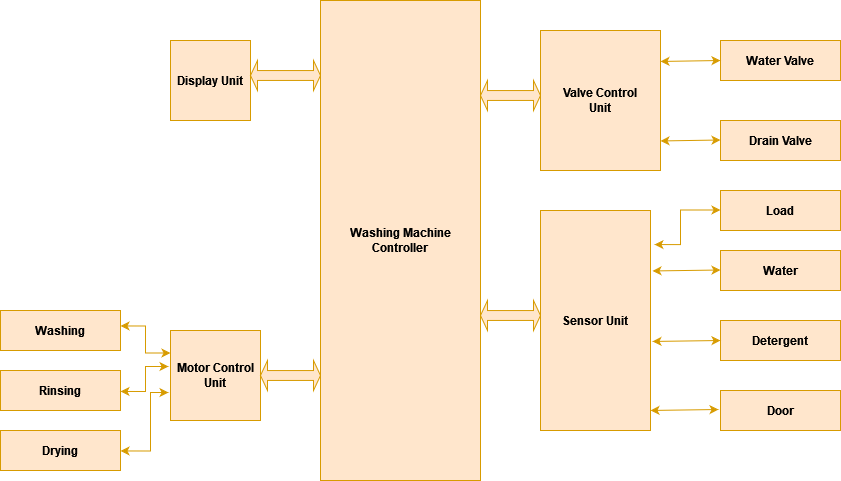

The diagram above was exported from draw.io. Its source (the exported page's mxGraphModel, read from the mxfile embedded in the PNG):
<mxGraphModel dx="868" dy="440" grid="1" gridSize="10" guides="1" tooltips="1" connect="1" arrows="1" fold="1" page="1" pageScale="1" pageWidth="850" pageHeight="1100" math="0" shadow="0">
  <root>
    <mxCell id="0" />
    <mxCell id="1" parent="0" />
    <mxCell id="wmFfpeNWw-7FuHrVM7VL-4" value="Display Unit" style="whiteSpace=wrap;html=1;aspect=fixed;fillColor=#ffe6cc;strokeColor=#d79b00;fontStyle=1" vertex="1" parent="1">
      <mxGeometry x="170" y="130" width="80" height="80" as="geometry" />
    </mxCell>
    <mxCell id="wmFfpeNWw-7FuHrVM7VL-5" value="&lt;div&gt;Motor Control&lt;/div&gt;&lt;div&gt;Unit&lt;br&gt;&lt;/div&gt;" style="whiteSpace=wrap;html=1;aspect=fixed;fillColor=#ffe6cc;strokeColor=#d79b00;fontStyle=1" vertex="1" parent="1">
      <mxGeometry x="170" y="420" width="90" height="90" as="geometry" />
    </mxCell>
    <mxCell id="wmFfpeNWw-7FuHrVM7VL-6" value="&lt;b&gt;Washing&lt;/b&gt;" style="rounded=0;whiteSpace=wrap;html=1;fillColor=#ffe6cc;strokeColor=#d79b00;" vertex="1" parent="1">
      <mxGeometry y="400" width="120" height="40" as="geometry" />
    </mxCell>
    <mxCell id="wmFfpeNWw-7FuHrVM7VL-7" value="&lt;b&gt;Rinsing&lt;/b&gt;" style="rounded=0;whiteSpace=wrap;html=1;fillColor=#ffe6cc;strokeColor=#d79b00;" vertex="1" parent="1">
      <mxGeometry y="460" width="120" height="40" as="geometry" />
    </mxCell>
    <mxCell id="wmFfpeNWw-7FuHrVM7VL-8" value="&lt;div&gt;&lt;b&gt;Drying&lt;/b&gt;&lt;/div&gt;" style="rounded=0;whiteSpace=wrap;html=1;fillColor=#ffe6cc;strokeColor=#d79b00;" vertex="1" parent="1">
      <mxGeometry y="520" width="120" height="40" as="geometry" />
    </mxCell>
    <mxCell id="wmFfpeNWw-7FuHrVM7VL-12" value="Load" style="whiteSpace=wrap;html=1;fillColor=#ffe6cc;strokeColor=#d79b00;fontStyle=1" vertex="1" parent="1">
      <mxGeometry x="720" y="280" width="120" height="40" as="geometry" />
    </mxCell>
    <mxCell id="wmFfpeNWw-7FuHrVM7VL-13" value="Water" style="whiteSpace=wrap;html=1;fillColor=#ffe6cc;strokeColor=#d79b00;fontStyle=1" vertex="1" parent="1">
      <mxGeometry x="720" y="340" width="120" height="40" as="geometry" />
    </mxCell>
    <mxCell id="wmFfpeNWw-7FuHrVM7VL-14" value="Detergent" style="whiteSpace=wrap;html=1;fillColor=#ffe6cc;strokeColor=#d79b00;fontStyle=1" vertex="1" parent="1">
      <mxGeometry x="720" y="410" width="120" height="40" as="geometry" />
    </mxCell>
    <mxCell id="wmFfpeNWw-7FuHrVM7VL-15" value="Door" style="whiteSpace=wrap;html=1;fillColor=#ffe6cc;strokeColor=#d79b00;fontStyle=1" vertex="1" parent="1">
      <mxGeometry x="720" y="480" width="120" height="40" as="geometry" />
    </mxCell>
    <mxCell id="wmFfpeNWw-7FuHrVM7VL-18" value="Water Valve" style="whiteSpace=wrap;html=1;fillColor=#ffe6cc;strokeColor=#d79b00;fontStyle=1" vertex="1" parent="1">
      <mxGeometry x="720" y="130" width="120" height="40" as="geometry" />
    </mxCell>
    <mxCell id="wmFfpeNWw-7FuHrVM7VL-19" value="Drain Valve" style="whiteSpace=wrap;html=1;fillColor=#ffe6cc;strokeColor=#d79b00;fontStyle=1" vertex="1" parent="1">
      <mxGeometry x="720" y="210" width="120" height="40" as="geometry" />
    </mxCell>
    <mxCell id="wmFfpeNWw-7FuHrVM7VL-20" value="" style="html=1;shadow=0;dashed=0;align=center;verticalAlign=middle;shape=mxgraph.arrows2.twoWayArrow;dy=0.67;dx=7;fillColor=#ffe6cc;strokeColor=#d79b00;fontStyle=1" vertex="1" parent="1">
      <mxGeometry x="260" y="450" width="60" height="30" as="geometry" />
    </mxCell>
    <mxCell id="wmFfpeNWw-7FuHrVM7VL-21" value="" style="html=1;shadow=0;dashed=0;align=center;verticalAlign=middle;shape=mxgraph.arrows2.twoWayArrow;dy=0.67;dx=7;fillColor=#ffe6cc;strokeColor=#d79b00;fontStyle=1" vertex="1" parent="1">
      <mxGeometry x="250" y="150" width="70" height="30" as="geometry" />
    </mxCell>
    <mxCell id="wmFfpeNWw-7FuHrVM7VL-23" value="" style="html=1;shadow=0;dashed=0;align=center;verticalAlign=middle;shape=mxgraph.arrows2.twoWayArrow;dy=0.67;dx=7;fillColor=#ffe6cc;strokeColor=#d79b00;fontStyle=1" vertex="1" parent="1">
      <mxGeometry x="480" y="170" width="60" height="30" as="geometry" />
    </mxCell>
    <mxCell id="wmFfpeNWw-7FuHrVM7VL-24" value="" style="html=1;shadow=0;dashed=0;align=center;verticalAlign=middle;shape=mxgraph.arrows2.twoWayArrow;dy=0.67;dx=7;fillColor=#ffe6cc;strokeColor=#d79b00;fontStyle=1" vertex="1" parent="1">
      <mxGeometry x="480" y="390" width="60" height="30" as="geometry" />
    </mxCell>
    <mxCell id="wmFfpeNWw-7FuHrVM7VL-25" value="" style="endArrow=classic;startArrow=classic;html=1;rounded=0;exitX=1.018;exitY=0.584;exitDx=0;exitDy=0;exitPerimeter=0;fillColor=#ffe6cc;strokeColor=#d79b00;fontStyle=1" edge="1" parent="1">
      <mxGeometry width="50" height="50" relative="1" as="geometry">
        <mxPoint x="651.98" y="430.96000000000004" as="sourcePoint" />
        <mxPoint x="720" y="430" as="targetPoint" />
      </mxGeometry>
    </mxCell>
    <mxCell id="wmFfpeNWw-7FuHrVM7VL-26" value="" style="endArrow=classic;startArrow=classic;html=1;rounded=0;exitX=1.018;exitY=0.584;exitDx=0;exitDy=0;exitPerimeter=0;fillColor=#ffe6cc;strokeColor=#d79b00;fontStyle=1" edge="1" parent="1">
      <mxGeometry width="50" height="50" relative="1" as="geometry">
        <mxPoint x="650" y="499.96000000000004" as="sourcePoint" />
        <mxPoint x="718.02" y="499" as="targetPoint" />
      </mxGeometry>
    </mxCell>
    <mxCell id="wmFfpeNWw-7FuHrVM7VL-27" value="" style="endArrow=classic;startArrow=classic;html=1;rounded=0;exitX=1.018;exitY=0.584;exitDx=0;exitDy=0;exitPerimeter=0;fillColor=#ffe6cc;strokeColor=#d79b00;fontStyle=1" edge="1" parent="1">
      <mxGeometry width="50" height="50" relative="1" as="geometry">
        <mxPoint x="651.98" y="360.46000000000004" as="sourcePoint" />
        <mxPoint x="720" y="359.5" as="targetPoint" />
      </mxGeometry>
    </mxCell>
    <mxCell id="wmFfpeNWw-7FuHrVM7VL-28" value="" style="endArrow=classic;startArrow=classic;html=1;rounded=0;exitX=1.036;exitY=0.074;exitDx=0;exitDy=0;exitPerimeter=0;edgeStyle=orthogonalEdgeStyle;fillColor=#ffe6cc;strokeColor=#d79b00;fontStyle=1" edge="1" parent="1">
      <mxGeometry width="50" height="50" relative="1" as="geometry">
        <mxPoint x="653.96" y="334.05999999999995" as="sourcePoint" />
        <mxPoint x="720" y="299.5" as="targetPoint" />
        <Array as="points">
          <mxPoint x="680" y="334" />
          <mxPoint x="680" y="300" />
        </Array>
      </mxGeometry>
    </mxCell>
    <mxCell id="wmFfpeNWw-7FuHrVM7VL-29" value="" style="endArrow=classic;startArrow=classic;html=1;rounded=0;exitX=1.018;exitY=0.584;exitDx=0;exitDy=0;exitPerimeter=0;entryX=0;entryY=0.5;entryDx=0;entryDy=0;fillColor=#ffe6cc;strokeColor=#d79b00;fontStyle=1" edge="1" parent="1" target="wmFfpeNWw-7FuHrVM7VL-18">
      <mxGeometry width="50" height="50" relative="1" as="geometry">
        <mxPoint x="660" y="150.96000000000004" as="sourcePoint" />
        <mxPoint x="728.02" y="150" as="targetPoint" />
      </mxGeometry>
    </mxCell>
    <mxCell id="wmFfpeNWw-7FuHrVM7VL-30" value="" style="endArrow=classic;startArrow=classic;html=1;rounded=0;exitX=1.018;exitY=0.584;exitDx=0;exitDy=0;exitPerimeter=0;entryX=0;entryY=0.5;entryDx=0;entryDy=0;fillColor=#ffe6cc;strokeColor=#d79b00;fontStyle=1" edge="1" parent="1">
      <mxGeometry width="50" height="50" relative="1" as="geometry">
        <mxPoint x="660" y="230.46000000000004" as="sourcePoint" />
        <mxPoint x="720" y="229.5" as="targetPoint" />
      </mxGeometry>
    </mxCell>
    <mxCell id="wmFfpeNWw-7FuHrVM7VL-32" value="" style="endArrow=classic;startArrow=classic;html=1;rounded=0;exitX=1.018;exitY=0.584;exitDx=0;exitDy=0;exitPerimeter=0;entryX=-0.022;entryY=0.689;entryDx=0;entryDy=0;entryPerimeter=0;edgeStyle=orthogonalEdgeStyle;fillColor=#ffe6cc;strokeColor=#d79b00;fontStyle=1" edge="1" parent="1" target="wmFfpeNWw-7FuHrVM7VL-5">
      <mxGeometry width="50" height="50" relative="1" as="geometry">
        <mxPoint x="120" y="540.46" as="sourcePoint" />
        <mxPoint x="180" y="539.5" as="targetPoint" />
        <Array as="points">
          <mxPoint x="150" y="541" />
          <mxPoint x="150" y="482" />
        </Array>
      </mxGeometry>
    </mxCell>
    <mxCell id="wmFfpeNWw-7FuHrVM7VL-33" value="" style="endArrow=classic;startArrow=classic;html=1;rounded=0;exitX=1.018;exitY=0.584;exitDx=0;exitDy=0;exitPerimeter=0;entryX=-0.022;entryY=0.4;entryDx=0;entryDy=0;entryPerimeter=0;edgeStyle=orthogonalEdgeStyle;fillColor=#ffe6cc;strokeColor=#d79b00;fontStyle=1" edge="1" parent="1" target="wmFfpeNWw-7FuHrVM7VL-5">
      <mxGeometry width="50" height="50" relative="1" as="geometry">
        <mxPoint x="120" y="480.96000000000004" as="sourcePoint" />
        <mxPoint x="180" y="480" as="targetPoint" />
      </mxGeometry>
    </mxCell>
    <mxCell id="wmFfpeNWw-7FuHrVM7VL-34" value="" style="endArrow=classic;startArrow=classic;html=1;rounded=0;exitX=1.018;exitY=0.584;exitDx=0;exitDy=0;exitPerimeter=0;entryX=0;entryY=0.25;entryDx=0;entryDy=0;edgeStyle=orthogonalEdgeStyle;fillColor=#ffe6cc;strokeColor=#d79b00;fontStyle=1" edge="1" parent="1" target="wmFfpeNWw-7FuHrVM7VL-5">
      <mxGeometry width="50" height="50" relative="1" as="geometry">
        <mxPoint x="120" y="415.46000000000004" as="sourcePoint" />
        <mxPoint x="180" y="414.5" as="targetPoint" />
      </mxGeometry>
    </mxCell>
    <mxCell id="wmFfpeNWw-7FuHrVM7VL-35" value="&lt;div&gt;&lt;b&gt;Washing Machine&lt;/b&gt;&lt;/div&gt;&lt;div&gt;&lt;b&gt;Controller&lt;br&gt;&lt;/b&gt;&lt;/div&gt;" style="rounded=0;whiteSpace=wrap;html=1;fillColor=#ffe6cc;strokeColor=#d79b00;" vertex="1" parent="1">
      <mxGeometry x="320" y="90" width="160" height="480" as="geometry" />
    </mxCell>
    <mxCell id="wmFfpeNWw-7FuHrVM7VL-36" value="&lt;div&gt;Valve Control&lt;/div&gt;&lt;div&gt;Unit&lt;br&gt;&lt;/div&gt;" style="rounded=0;whiteSpace=wrap;html=1;fillColor=#ffe6cc;strokeColor=#d79b00;fontStyle=1" vertex="1" parent="1">
      <mxGeometry x="540" y="120" width="120" height="140" as="geometry" />
    </mxCell>
    <mxCell id="wmFfpeNWw-7FuHrVM7VL-37" value="Sensor Unit" style="rounded=0;whiteSpace=wrap;html=1;fillColor=#ffe6cc;strokeColor=#d79b00;fontStyle=1" vertex="1" parent="1">
      <mxGeometry x="540" y="300" width="110" height="220" as="geometry" />
    </mxCell>
  </root>
</mxGraphModel>